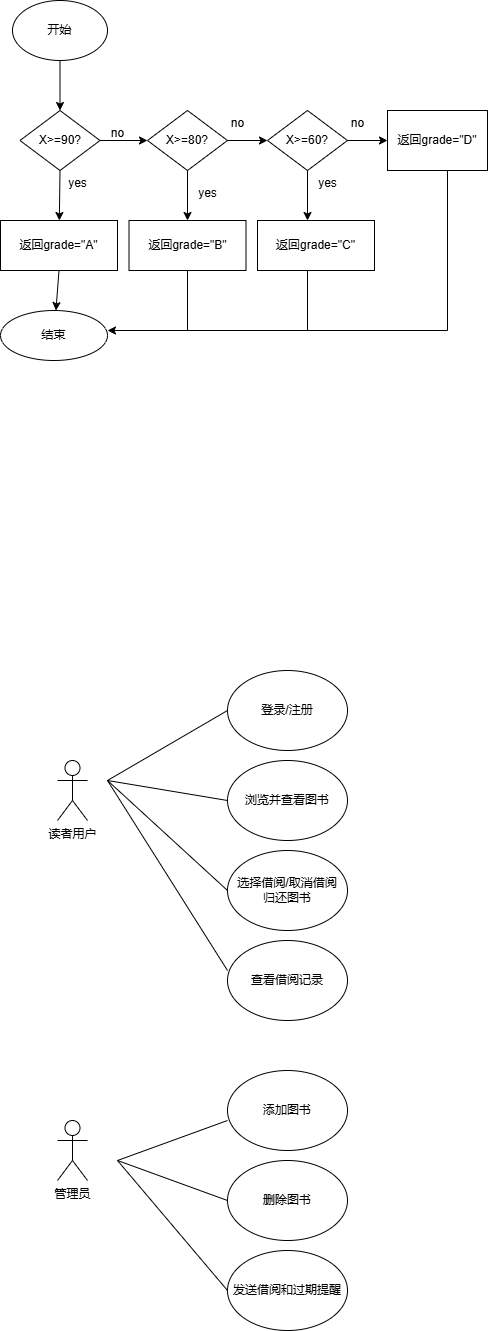

The diagram above was exported from draw.io. Its source (the exported page's mxGraphModel, read from the mxfile embedded in the PNG):
<mxGraphModel dx="1106" dy="1827" grid="1" gridSize="10" guides="1" tooltips="1" connect="1" arrows="1" fold="1" page="1" pageScale="1" pageWidth="827" pageHeight="1169" math="0" shadow="0">
  <root>
    <mxCell id="0" />
    <mxCell id="1" parent="0" />
    <mxCell id="9naSmvNIDHPATo-hyU9L-1" value="读者用户" style="shape=umlActor;verticalLabelPosition=bottom;verticalAlign=top;html=1;outlineConnect=0;" vertex="1" parent="1">
      <mxGeometry x="70" y="80" width="30" height="60" as="geometry" />
    </mxCell>
    <mxCell id="9naSmvNIDHPATo-hyU9L-2" value="管理员" style="shape=umlActor;verticalLabelPosition=bottom;verticalAlign=top;html=1;outlineConnect=0;" vertex="1" parent="1">
      <mxGeometry x="70" y="440" width="30" height="60" as="geometry" />
    </mxCell>
    <mxCell id="9naSmvNIDHPATo-hyU9L-17" value="登录/注册" style="ellipse;whiteSpace=wrap;html=1;" vertex="1" parent="1">
      <mxGeometry x="240" y="-10" width="120" height="80" as="geometry" />
    </mxCell>
    <mxCell id="9naSmvNIDHPATo-hyU9L-18" value="浏览并查看图书" style="ellipse;whiteSpace=wrap;html=1;" vertex="1" parent="1">
      <mxGeometry x="240" y="80" width="120" height="80" as="geometry" />
    </mxCell>
    <mxCell id="9naSmvNIDHPATo-hyU9L-19" value="选择借阅/取消借阅&lt;div&gt;归还图书&lt;/div&gt;" style="ellipse;whiteSpace=wrap;html=1;" vertex="1" parent="1">
      <mxGeometry x="240" y="170" width="120" height="80" as="geometry" />
    </mxCell>
    <mxCell id="9naSmvNIDHPATo-hyU9L-20" value="查看借阅记录" style="ellipse;whiteSpace=wrap;html=1;" vertex="1" parent="1">
      <mxGeometry x="240" y="260" width="120" height="80" as="geometry" />
    </mxCell>
    <mxCell id="9naSmvNIDHPATo-hyU9L-21" style="edgeStyle=orthogonalEdgeStyle;rounded=0;orthogonalLoop=1;jettySize=auto;html=1;exitX=0.5;exitY=1;exitDx=0;exitDy=0;" edge="1" parent="1" source="9naSmvNIDHPATo-hyU9L-17" target="9naSmvNIDHPATo-hyU9L-17">
      <mxGeometry relative="1" as="geometry" />
    </mxCell>
    <mxCell id="9naSmvNIDHPATo-hyU9L-25" value="添加图书" style="ellipse;whiteSpace=wrap;html=1;" vertex="1" parent="1">
      <mxGeometry x="240" y="390" width="120" height="80" as="geometry" />
    </mxCell>
    <mxCell id="9naSmvNIDHPATo-hyU9L-26" value="删除图书" style="ellipse;whiteSpace=wrap;html=1;" vertex="1" parent="1">
      <mxGeometry x="240" y="480" width="120" height="80" as="geometry" />
    </mxCell>
    <mxCell id="9naSmvNIDHPATo-hyU9L-27" value="发送借阅和过期提醒" style="ellipse;whiteSpace=wrap;html=1;" vertex="1" parent="1">
      <mxGeometry x="240" y="570" width="120" height="80" as="geometry" />
    </mxCell>
    <mxCell id="9naSmvNIDHPATo-hyU9L-34" value="" style="endArrow=none;html=1;rounded=0;" edge="1" parent="1">
      <mxGeometry width="50" height="50" relative="1" as="geometry">
        <mxPoint x="130" y="480" as="sourcePoint" />
        <mxPoint x="240" y="440" as="targetPoint" />
      </mxGeometry>
    </mxCell>
    <mxCell id="9naSmvNIDHPATo-hyU9L-36" value="" style="endArrow=none;html=1;rounded=0;entryX=0;entryY=0.5;entryDx=0;entryDy=0;" edge="1" parent="1" target="9naSmvNIDHPATo-hyU9L-26">
      <mxGeometry width="50" height="50" relative="1" as="geometry">
        <mxPoint x="130" y="480" as="sourcePoint" />
        <mxPoint x="230" y="520" as="targetPoint" />
      </mxGeometry>
    </mxCell>
    <mxCell id="9naSmvNIDHPATo-hyU9L-37" value="" style="endArrow=none;html=1;rounded=0;entryX=0;entryY=0.5;entryDx=0;entryDy=0;" edge="1" parent="1" target="9naSmvNIDHPATo-hyU9L-27">
      <mxGeometry width="50" height="50" relative="1" as="geometry">
        <mxPoint x="130" y="480" as="sourcePoint" />
        <mxPoint x="200" y="600" as="targetPoint" />
      </mxGeometry>
    </mxCell>
    <mxCell id="9naSmvNIDHPATo-hyU9L-38" value="" style="endArrow=none;html=1;rounded=0;entryX=0;entryY=0.5;entryDx=0;entryDy=0;" edge="1" parent="1" target="9naSmvNIDHPATo-hyU9L-17">
      <mxGeometry width="50" height="50" relative="1" as="geometry">
        <mxPoint x="120" y="100" as="sourcePoint" />
        <mxPoint x="170" y="50" as="targetPoint" />
      </mxGeometry>
    </mxCell>
    <mxCell id="9naSmvNIDHPATo-hyU9L-39" value="" style="endArrow=none;html=1;rounded=0;" edge="1" parent="1">
      <mxGeometry width="50" height="50" relative="1" as="geometry">
        <mxPoint x="120" y="100" as="sourcePoint" />
        <mxPoint x="240" y="120" as="targetPoint" />
      </mxGeometry>
    </mxCell>
    <mxCell id="9naSmvNIDHPATo-hyU9L-41" value="" style="endArrow=none;html=1;rounded=0;entryX=0;entryY=0.5;entryDx=0;entryDy=0;" edge="1" parent="1" target="9naSmvNIDHPATo-hyU9L-19">
      <mxGeometry width="50" height="50" relative="1" as="geometry">
        <mxPoint x="120" y="100" as="sourcePoint" />
        <mxPoint x="210" y="160" as="targetPoint" />
      </mxGeometry>
    </mxCell>
    <mxCell id="9naSmvNIDHPATo-hyU9L-42" value="" style="endArrow=none;html=1;rounded=0;entryX=0;entryY=0.375;entryDx=0;entryDy=0;entryPerimeter=0;" edge="1" parent="1" target="9naSmvNIDHPATo-hyU9L-20">
      <mxGeometry width="50" height="50" relative="1" as="geometry">
        <mxPoint x="120" y="100" as="sourcePoint" />
        <mxPoint x="180" y="260" as="targetPoint" />
      </mxGeometry>
    </mxCell>
    <mxCell id="9naSmvNIDHPATo-hyU9L-43" value="开始" style="ellipse;whiteSpace=wrap;html=1;" vertex="1" parent="1">
      <mxGeometry x="25" y="-680" width="95" height="60" as="geometry" />
    </mxCell>
    <mxCell id="9naSmvNIDHPATo-hyU9L-44" value="" style="endArrow=classic;html=1;rounded=0;exitX=0.5;exitY=1;exitDx=0;exitDy=0;" edge="1" parent="1" source="9naSmvNIDHPATo-hyU9L-43" target="9naSmvNIDHPATo-hyU9L-45">
      <mxGeometry width="50" height="50" relative="1" as="geometry">
        <mxPoint x="80" y="-550" as="sourcePoint" />
        <mxPoint x="73" y="-570" as="targetPoint" />
      </mxGeometry>
    </mxCell>
    <mxCell id="9naSmvNIDHPATo-hyU9L-45" value="X&amp;gt;=90?" style="rhombus;whiteSpace=wrap;html=1;" vertex="1" parent="1">
      <mxGeometry x="32.5" y="-570" width="80" height="60" as="geometry" />
    </mxCell>
    <mxCell id="9naSmvNIDHPATo-hyU9L-48" value="" style="endArrow=classic;html=1;rounded=0;exitX=0.5;exitY=1;exitDx=0;exitDy=0;" edge="1" parent="1" source="9naSmvNIDHPATo-hyU9L-45" target="9naSmvNIDHPATo-hyU9L-49">
      <mxGeometry width="50" height="50" relative="1" as="geometry">
        <mxPoint x="60" y="-460" as="sourcePoint" />
        <mxPoint x="73" y="-450" as="targetPoint" />
      </mxGeometry>
    </mxCell>
    <mxCell id="9naSmvNIDHPATo-hyU9L-49" value="返回grade=&quot;A&quot;" style="rounded=0;whiteSpace=wrap;html=1;" vertex="1" parent="1">
      <mxGeometry x="13" y="-460" width="117" height="50" as="geometry" />
    </mxCell>
    <mxCell id="9naSmvNIDHPATo-hyU9L-51" value="" style="endArrow=classic;html=1;rounded=0;exitX=1;exitY=0.5;exitDx=0;exitDy=0;" edge="1" parent="1" source="9naSmvNIDHPATo-hyU9L-45">
      <mxGeometry width="50" height="50" relative="1" as="geometry">
        <mxPoint x="140" y="-540" as="sourcePoint" />
        <mxPoint x="160" y="-540" as="targetPoint" />
      </mxGeometry>
    </mxCell>
    <mxCell id="9naSmvNIDHPATo-hyU9L-52" value="X&amp;gt;=80?" style="rhombus;whiteSpace=wrap;html=1;" vertex="1" parent="1">
      <mxGeometry x="160" y="-570" width="80" height="60" as="geometry" />
    </mxCell>
    <mxCell id="9naSmvNIDHPATo-hyU9L-54" value="" style="endArrow=classic;html=1;rounded=0;exitX=1;exitY=0.5;exitDx=0;exitDy=0;" edge="1" parent="1" source="9naSmvNIDHPATo-hyU9L-52" target="9naSmvNIDHPATo-hyU9L-55">
      <mxGeometry width="50" height="50" relative="1" as="geometry">
        <mxPoint x="260" y="-530" as="sourcePoint" />
        <mxPoint x="290" y="-540" as="targetPoint" />
        <Array as="points">
          <mxPoint x="280" y="-540" />
        </Array>
      </mxGeometry>
    </mxCell>
    <mxCell id="9naSmvNIDHPATo-hyU9L-55" value="X&amp;gt;=60?" style="rhombus;whiteSpace=wrap;html=1;" vertex="1" parent="1">
      <mxGeometry x="280" y="-570" width="80" height="60" as="geometry" />
    </mxCell>
    <mxCell id="9naSmvNIDHPATo-hyU9L-57" value="" style="endArrow=classic;html=1;rounded=0;" edge="1" parent="1" target="9naSmvNIDHPATo-hyU9L-58">
      <mxGeometry width="50" height="50" relative="1" as="geometry">
        <mxPoint x="360" y="-540" as="sourcePoint" />
        <mxPoint x="420" y="-540" as="targetPoint" />
      </mxGeometry>
    </mxCell>
    <mxCell id="9naSmvNIDHPATo-hyU9L-58" value="返回grade=&quot;D&quot;" style="rounded=0;whiteSpace=wrap;html=1;" vertex="1" parent="1">
      <mxGeometry x="400" y="-570" width="100" height="60" as="geometry" />
    </mxCell>
    <mxCell id="9naSmvNIDHPATo-hyU9L-59" value="" style="endArrow=classic;html=1;rounded=0;exitX=0.5;exitY=1;exitDx=0;exitDy=0;entryX=0.5;entryY=0;entryDx=0;entryDy=0;" edge="1" parent="1" source="9naSmvNIDHPATo-hyU9L-52" target="9naSmvNIDHPATo-hyU9L-60">
      <mxGeometry width="50" height="50" relative="1" as="geometry">
        <mxPoint x="180" y="-430" as="sourcePoint" />
        <mxPoint x="200" y="-470" as="targetPoint" />
      </mxGeometry>
    </mxCell>
    <mxCell id="9naSmvNIDHPATo-hyU9L-60" value="返回grade=&quot;B&quot;" style="rounded=0;whiteSpace=wrap;html=1;" vertex="1" parent="1">
      <mxGeometry x="141.5" y="-460" width="117" height="50" as="geometry" />
    </mxCell>
    <mxCell id="9naSmvNIDHPATo-hyU9L-64" value="" style="endArrow=classic;html=1;rounded=0;exitX=0.5;exitY=1;exitDx=0;exitDy=0;" edge="1" parent="1" source="9naSmvNIDHPATo-hyU9L-55">
      <mxGeometry width="50" height="50" relative="1" as="geometry">
        <mxPoint x="300" y="-470" as="sourcePoint" />
        <mxPoint x="320" y="-460" as="targetPoint" />
      </mxGeometry>
    </mxCell>
    <mxCell id="9naSmvNIDHPATo-hyU9L-65" value="返回grade=&quot;C&quot;" style="rounded=0;whiteSpace=wrap;html=1;" vertex="1" parent="1">
      <mxGeometry x="270" y="-460" width="117" height="50" as="geometry" />
    </mxCell>
    <mxCell id="9naSmvNIDHPATo-hyU9L-70" value="" style="endArrow=classic;html=1;rounded=0;exitX=0.5;exitY=1;exitDx=0;exitDy=0;" edge="1" parent="1" source="9naSmvNIDHPATo-hyU9L-49" target="9naSmvNIDHPATo-hyU9L-71">
      <mxGeometry width="50" height="50" relative="1" as="geometry">
        <mxPoint x="70" y="-350" as="sourcePoint" />
        <mxPoint x="70" y="-350" as="targetPoint" />
      </mxGeometry>
    </mxCell>
    <mxCell id="9naSmvNIDHPATo-hyU9L-71" value="结束" style="ellipse;whiteSpace=wrap;html=1;" vertex="1" parent="1">
      <mxGeometry x="13" y="-370" width="107" height="50" as="geometry" />
    </mxCell>
    <mxCell id="9naSmvNIDHPATo-hyU9L-73" value="" style="endArrow=none;html=1;rounded=0;" edge="1" parent="1">
      <mxGeometry width="50" height="50" relative="1" as="geometry">
        <mxPoint x="200" y="-350" as="sourcePoint" />
        <mxPoint x="200" y="-410" as="targetPoint" />
      </mxGeometry>
    </mxCell>
    <mxCell id="9naSmvNIDHPATo-hyU9L-74" value="" style="endArrow=none;html=1;rounded=0;" edge="1" parent="1">
      <mxGeometry width="50" height="50" relative="1" as="geometry">
        <mxPoint x="320" y="-350" as="sourcePoint" />
        <mxPoint x="320" y="-410" as="targetPoint" />
      </mxGeometry>
    </mxCell>
    <mxCell id="9naSmvNIDHPATo-hyU9L-78" value="" style="endArrow=none;html=1;rounded=0;" edge="1" parent="1">
      <mxGeometry width="50" height="50" relative="1" as="geometry">
        <mxPoint x="460" y="-350" as="sourcePoint" />
        <mxPoint x="460" y="-510" as="targetPoint" />
      </mxGeometry>
    </mxCell>
    <mxCell id="9naSmvNIDHPATo-hyU9L-80" value="" style="endArrow=classic;html=1;rounded=0;entryX=1;entryY=0.4;entryDx=0;entryDy=0;entryPerimeter=0;" edge="1" parent="1" target="9naSmvNIDHPATo-hyU9L-71">
      <mxGeometry width="50" height="50" relative="1" as="geometry">
        <mxPoint x="460" y="-350" as="sourcePoint" />
        <mxPoint x="400" y="-380" as="targetPoint" />
      </mxGeometry>
    </mxCell>
    <mxCell id="9naSmvNIDHPATo-hyU9L-81" value="yes" style="text;html=1;align=center;verticalAlign=middle;resizable=0;points=[];autosize=1;strokeColor=none;fillColor=none;" vertex="1" parent="1">
      <mxGeometry x="70" y="-512" width="40" height="30" as="geometry" />
    </mxCell>
    <mxCell id="9naSmvNIDHPATo-hyU9L-82" value="yes" style="text;html=1;align=center;verticalAlign=middle;resizable=0;points=[];autosize=1;strokeColor=none;fillColor=none;" vertex="1" parent="1">
      <mxGeometry x="200" y="-502" width="40" height="30" as="geometry" />
    </mxCell>
    <mxCell id="9naSmvNIDHPATo-hyU9L-83" value="yes" style="text;html=1;align=center;verticalAlign=middle;resizable=0;points=[];autosize=1;strokeColor=none;fillColor=none;" vertex="1" parent="1">
      <mxGeometry x="320" y="-512" width="40" height="30" as="geometry" />
    </mxCell>
    <mxCell id="9naSmvNIDHPATo-hyU9L-84" value="no" style="text;html=1;align=center;verticalAlign=middle;resizable=0;points=[];autosize=1;strokeColor=none;fillColor=none;" vertex="1" parent="1">
      <mxGeometry x="110" y="-562" width="40" height="30" as="geometry" />
    </mxCell>
    <mxCell id="9naSmvNIDHPATo-hyU9L-85" value="no" style="text;html=1;align=center;verticalAlign=middle;resizable=0;points=[];autosize=1;strokeColor=none;fillColor=none;" vertex="1" parent="1">
      <mxGeometry x="230" y="-572" width="40" height="30" as="geometry" />
    </mxCell>
    <mxCell id="9naSmvNIDHPATo-hyU9L-86" value="no" style="text;html=1;align=center;verticalAlign=middle;resizable=0;points=[];autosize=1;strokeColor=none;fillColor=none;" vertex="1" parent="1">
      <mxGeometry x="350" y="-572" width="40" height="30" as="geometry" />
    </mxCell>
  </root>
</mxGraphModel>